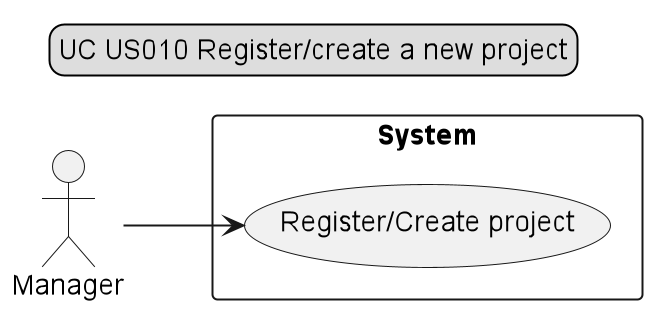

The diagram above was rendered by PlantUML. Its source (embedded in the PNG):
@startuml
legend top
UC US010 Register/create a new project
end legend
left to right direction
actor Manager
rectangle System {
usecase "Register/Create project" as UC1
}
 Manager-->UC1


@enduml